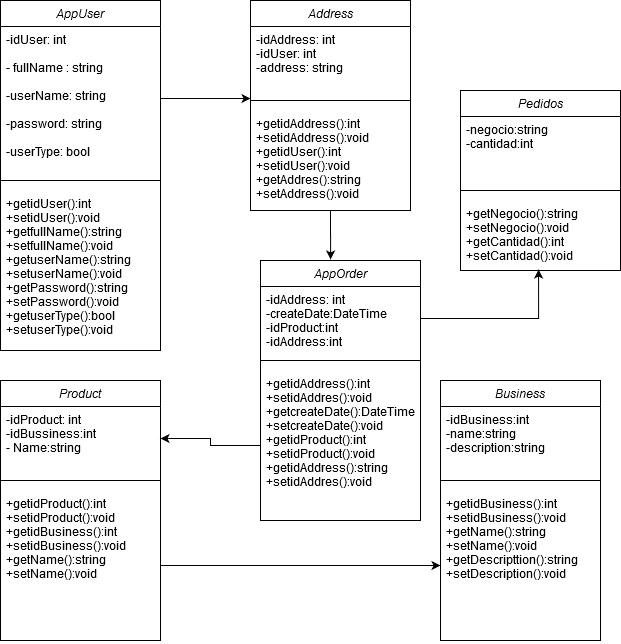

The diagram above was exported from draw.io. Its source (the exported page's mxGraphModel, read from the mxfile embedded in the PNG):
<mxGraphModel dx="1935" dy="1648" grid="1" gridSize="10" guides="1" tooltips="1" connect="1" arrows="1" fold="1" page="1" pageScale="1" pageWidth="827" pageHeight="1169" math="0" shadow="0">
  <root>
    <mxCell id="WIyWlLk6GJQsqaUBKTNV-0" />
    <mxCell id="WIyWlLk6GJQsqaUBKTNV-1" parent="WIyWlLk6GJQsqaUBKTNV-0" />
    <mxCell id="zkfFHV4jXpPFQw0GAbJ--0" value="AppUser" style="swimlane;fontStyle=2;align=center;verticalAlign=top;childLayout=stackLayout;horizontal=1;startSize=26;horizontalStack=0;resizeParent=1;resizeLast=0;collapsible=1;marginBottom=0;rounded=0;shadow=0;strokeWidth=1;" parent="WIyWlLk6GJQsqaUBKTNV-1" vertex="1">
      <mxGeometry x="-10" y="-10" width="160" height="350" as="geometry">
        <mxRectangle x="230" y="140" width="160" height="26" as="alternateBounds" />
      </mxGeometry>
    </mxCell>
    <mxCell id="zkfFHV4jXpPFQw0GAbJ--1" value="-idUser: int&#10;&#10;- fullName : string&#10;&#10;-userName: string&#10;&#10;-password: string&#10;&#10;-userType: bool&#10;" style="text;align=left;verticalAlign=top;spacingLeft=4;spacingRight=4;overflow=hidden;rotatable=0;points=[[0,0.5],[1,0.5]];portConstraint=eastwest;" parent="zkfFHV4jXpPFQw0GAbJ--0" vertex="1">
      <mxGeometry y="26" width="160" height="144" as="geometry" />
    </mxCell>
    <mxCell id="zkfFHV4jXpPFQw0GAbJ--4" value="" style="line;html=1;strokeWidth=1;align=left;verticalAlign=middle;spacingTop=-1;spacingLeft=3;spacingRight=3;rotatable=0;labelPosition=right;points=[];portConstraint=eastwest;" parent="zkfFHV4jXpPFQw0GAbJ--0" vertex="1">
      <mxGeometry y="170" width="160" height="20" as="geometry" />
    </mxCell>
    <mxCell id="zkfFHV4jXpPFQw0GAbJ--5" value="+getidUser():int&#10;+setidUser():void&#10;+getfullName():string&#10;+setfullName():void&#10;+getuserName():string&#10;+setuserName():void&#10;+getPassword():string&#10;+setPassword():void&#10;+getuserType():bool&#10;+setuserType():void&#10;" style="text;align=left;verticalAlign=top;spacingLeft=4;spacingRight=4;overflow=hidden;rotatable=0;points=[[0,0.5],[1,0.5]];portConstraint=eastwest;" parent="zkfFHV4jXpPFQw0GAbJ--0" vertex="1">
      <mxGeometry y="190" width="160" height="160" as="geometry" />
    </mxCell>
    <mxCell id="x5DT4KIZHzGZEPxNW5Hu-21" style="edgeStyle=orthogonalEdgeStyle;rounded=0;orthogonalLoop=1;jettySize=auto;html=1;exitX=0.5;exitY=1;exitDx=0;exitDy=0;entryX=0.438;entryY=-0.004;entryDx=0;entryDy=0;entryPerimeter=0;" edge="1" parent="WIyWlLk6GJQsqaUBKTNV-1" source="x5DT4KIZHzGZEPxNW5Hu-0" target="x5DT4KIZHzGZEPxNW5Hu-4">
      <mxGeometry relative="1" as="geometry" />
    </mxCell>
    <mxCell id="x5DT4KIZHzGZEPxNW5Hu-0" value="Address" style="swimlane;fontStyle=2;align=center;verticalAlign=top;childLayout=stackLayout;horizontal=1;startSize=26;horizontalStack=0;resizeParent=1;resizeLast=0;collapsible=1;marginBottom=0;rounded=0;shadow=0;strokeWidth=1;" vertex="1" parent="WIyWlLk6GJQsqaUBKTNV-1">
      <mxGeometry x="240" y="-10" width="160" height="210" as="geometry">
        <mxRectangle x="230" y="140" width="160" height="26" as="alternateBounds" />
      </mxGeometry>
    </mxCell>
    <mxCell id="x5DT4KIZHzGZEPxNW5Hu-1" value="-idAddress: int&#10;-idUser: int&#10;-address: string&#10;" style="text;align=left;verticalAlign=top;spacingLeft=4;spacingRight=4;overflow=hidden;rotatable=0;points=[[0,0.5],[1,0.5]];portConstraint=eastwest;" vertex="1" parent="x5DT4KIZHzGZEPxNW5Hu-0">
      <mxGeometry y="26" width="160" height="64" as="geometry" />
    </mxCell>
    <mxCell id="x5DT4KIZHzGZEPxNW5Hu-2" value="" style="line;html=1;strokeWidth=1;align=left;verticalAlign=middle;spacingTop=-1;spacingLeft=3;spacingRight=3;rotatable=0;labelPosition=right;points=[];portConstraint=eastwest;" vertex="1" parent="x5DT4KIZHzGZEPxNW5Hu-0">
      <mxGeometry y="90" width="160" height="20" as="geometry" />
    </mxCell>
    <mxCell id="x5DT4KIZHzGZEPxNW5Hu-3" value="+getidAddress():int&#10;+setidAddress():void&#10;+getidUser():int&#10;+setidUser():void&#10;+getAddres():string&#10;+setAddress():void&#10;" style="text;align=left;verticalAlign=top;spacingLeft=4;spacingRight=4;overflow=hidden;rotatable=0;points=[[0,0.5],[1,0.5]];portConstraint=eastwest;" vertex="1" parent="x5DT4KIZHzGZEPxNW5Hu-0">
      <mxGeometry y="110" width="160" height="100" as="geometry" />
    </mxCell>
    <mxCell id="x5DT4KIZHzGZEPxNW5Hu-4" value="AppOrder" style="swimlane;fontStyle=2;align=center;verticalAlign=top;childLayout=stackLayout;horizontal=1;startSize=26;horizontalStack=0;resizeParent=1;resizeLast=0;collapsible=1;marginBottom=0;rounded=0;shadow=0;strokeWidth=1;" vertex="1" parent="WIyWlLk6GJQsqaUBKTNV-1">
      <mxGeometry x="250" y="250" width="160" height="260" as="geometry">
        <mxRectangle x="230" y="140" width="160" height="26" as="alternateBounds" />
      </mxGeometry>
    </mxCell>
    <mxCell id="x5DT4KIZHzGZEPxNW5Hu-5" value="-idAddress: int&#10;-createDate:DateTime&#10;-idProduct:int&#10;-idAddress:int&#10;&#10;" style="text;align=left;verticalAlign=top;spacingLeft=4;spacingRight=4;overflow=hidden;rotatable=0;points=[[0,0.5],[1,0.5]];portConstraint=eastwest;" vertex="1" parent="x5DT4KIZHzGZEPxNW5Hu-4">
      <mxGeometry y="26" width="160" height="64" as="geometry" />
    </mxCell>
    <mxCell id="x5DT4KIZHzGZEPxNW5Hu-6" value="" style="line;html=1;strokeWidth=1;align=left;verticalAlign=middle;spacingTop=-1;spacingLeft=3;spacingRight=3;rotatable=0;labelPosition=right;points=[];portConstraint=eastwest;" vertex="1" parent="x5DT4KIZHzGZEPxNW5Hu-4">
      <mxGeometry y="90" width="160" height="20" as="geometry" />
    </mxCell>
    <mxCell id="x5DT4KIZHzGZEPxNW5Hu-7" value="+getidAddress():int&#10;+setidAddres():void&#10;+getcreateDate():DateTime&#10;+setcreateDate():void&#10;+getidProduct():int&#10;+setidProduct():void&#10;+getidAddress():string&#10;+setidAddres():void&#10;" style="text;align=left;verticalAlign=top;spacingLeft=4;spacingRight=4;overflow=hidden;rotatable=0;points=[[0,0.5],[1,0.5]];portConstraint=eastwest;" vertex="1" parent="x5DT4KIZHzGZEPxNW5Hu-4">
      <mxGeometry y="110" width="160" height="150" as="geometry" />
    </mxCell>
    <mxCell id="x5DT4KIZHzGZEPxNW5Hu-8" value="Product" style="swimlane;fontStyle=2;align=center;verticalAlign=top;childLayout=stackLayout;horizontal=1;startSize=26;horizontalStack=0;resizeParent=1;resizeLast=0;collapsible=1;marginBottom=0;rounded=0;shadow=0;strokeWidth=1;" vertex="1" parent="WIyWlLk6GJQsqaUBKTNV-1">
      <mxGeometry x="-10" y="370" width="160" height="260" as="geometry">
        <mxRectangle x="230" y="140" width="160" height="26" as="alternateBounds" />
      </mxGeometry>
    </mxCell>
    <mxCell id="x5DT4KIZHzGZEPxNW5Hu-9" value="-idProduct: int&#10;-idBussiness:int&#10;- Name:string&#10;&#10;" style="text;align=left;verticalAlign=top;spacingLeft=4;spacingRight=4;overflow=hidden;rotatable=0;points=[[0,0.5],[1,0.5]];portConstraint=eastwest;" vertex="1" parent="x5DT4KIZHzGZEPxNW5Hu-8">
      <mxGeometry y="26" width="160" height="64" as="geometry" />
    </mxCell>
    <mxCell id="x5DT4KIZHzGZEPxNW5Hu-10" value="" style="line;html=1;strokeWidth=1;align=left;verticalAlign=middle;spacingTop=-1;spacingLeft=3;spacingRight=3;rotatable=0;labelPosition=right;points=[];portConstraint=eastwest;" vertex="1" parent="x5DT4KIZHzGZEPxNW5Hu-8">
      <mxGeometry y="90" width="160" height="20" as="geometry" />
    </mxCell>
    <mxCell id="x5DT4KIZHzGZEPxNW5Hu-11" value="+getidProduct():int&#10;+setidProduct():void&#10;+getidBusiness():int&#10;+setidBusiness():void&#10;+getName():string&#10;+setName():void&#10;" style="text;align=left;verticalAlign=top;spacingLeft=4;spacingRight=4;overflow=hidden;rotatable=0;points=[[0,0.5],[1,0.5]];portConstraint=eastwest;" vertex="1" parent="x5DT4KIZHzGZEPxNW5Hu-8">
      <mxGeometry y="110" width="160" height="150" as="geometry" />
    </mxCell>
    <mxCell id="x5DT4KIZHzGZEPxNW5Hu-12" value="Business" style="swimlane;fontStyle=2;align=center;verticalAlign=top;childLayout=stackLayout;horizontal=1;startSize=26;horizontalStack=0;resizeParent=1;resizeLast=0;collapsible=1;marginBottom=0;rounded=0;shadow=0;strokeWidth=1;" vertex="1" parent="WIyWlLk6GJQsqaUBKTNV-1">
      <mxGeometry x="430" y="370" width="160" height="260" as="geometry">
        <mxRectangle x="230" y="140" width="160" height="26" as="alternateBounds" />
      </mxGeometry>
    </mxCell>
    <mxCell id="x5DT4KIZHzGZEPxNW5Hu-13" value="-idBusiness:int&#10;-name:string&#10;-description:string&#10;" style="text;align=left;verticalAlign=top;spacingLeft=4;spacingRight=4;overflow=hidden;rotatable=0;points=[[0,0.5],[1,0.5]];portConstraint=eastwest;" vertex="1" parent="x5DT4KIZHzGZEPxNW5Hu-12">
      <mxGeometry y="26" width="160" height="64" as="geometry" />
    </mxCell>
    <mxCell id="x5DT4KIZHzGZEPxNW5Hu-14" value="" style="line;html=1;strokeWidth=1;align=left;verticalAlign=middle;spacingTop=-1;spacingLeft=3;spacingRight=3;rotatable=0;labelPosition=right;points=[];portConstraint=eastwest;" vertex="1" parent="x5DT4KIZHzGZEPxNW5Hu-12">
      <mxGeometry y="90" width="160" height="20" as="geometry" />
    </mxCell>
    <mxCell id="x5DT4KIZHzGZEPxNW5Hu-15" value="+getidBusiness():int&#10;+setidBusiness():void&#10;+getName():string&#10;+setName():void&#10;+getDescripttion():string&#10;+setDescription():void&#10;&#10;" style="text;align=left;verticalAlign=top;spacingLeft=4;spacingRight=4;overflow=hidden;rotatable=0;points=[[0,0.5],[1,0.5]];portConstraint=eastwest;" vertex="1" parent="x5DT4KIZHzGZEPxNW5Hu-12">
      <mxGeometry y="110" width="160" height="150" as="geometry" />
    </mxCell>
    <mxCell id="x5DT4KIZHzGZEPxNW5Hu-16" value="Pedidos" style="swimlane;fontStyle=2;align=center;verticalAlign=top;childLayout=stackLayout;horizontal=1;startSize=26;horizontalStack=0;resizeParent=1;resizeLast=0;collapsible=1;marginBottom=0;rounded=0;shadow=0;strokeWidth=1;" vertex="1" parent="WIyWlLk6GJQsqaUBKTNV-1">
      <mxGeometry x="450" y="80" width="160" height="180" as="geometry">
        <mxRectangle x="230" y="140" width="160" height="26" as="alternateBounds" />
      </mxGeometry>
    </mxCell>
    <mxCell id="x5DT4KIZHzGZEPxNW5Hu-17" value="-negocio:string&#10;-cantidad:int&#10;" style="text;align=left;verticalAlign=top;spacingLeft=4;spacingRight=4;overflow=hidden;rotatable=0;points=[[0,0.5],[1,0.5]];portConstraint=eastwest;" vertex="1" parent="x5DT4KIZHzGZEPxNW5Hu-16">
      <mxGeometry y="26" width="160" height="64" as="geometry" />
    </mxCell>
    <mxCell id="x5DT4KIZHzGZEPxNW5Hu-18" value="" style="line;html=1;strokeWidth=1;align=left;verticalAlign=middle;spacingTop=-1;spacingLeft=3;spacingRight=3;rotatable=0;labelPosition=right;points=[];portConstraint=eastwest;" vertex="1" parent="x5DT4KIZHzGZEPxNW5Hu-16">
      <mxGeometry y="90" width="160" height="20" as="geometry" />
    </mxCell>
    <mxCell id="x5DT4KIZHzGZEPxNW5Hu-19" value="+getNegocio():string&#10;+setNegocio():void&#10;+getCantidad():int&#10;+setCantidad():void&#10;&#10;&#10;" style="text;align=left;verticalAlign=top;spacingLeft=4;spacingRight=4;overflow=hidden;rotatable=0;points=[[0,0.5],[1,0.5]];portConstraint=eastwest;" vertex="1" parent="x5DT4KIZHzGZEPxNW5Hu-16">
      <mxGeometry y="110" width="160" height="70" as="geometry" />
    </mxCell>
    <mxCell id="x5DT4KIZHzGZEPxNW5Hu-20" style="edgeStyle=orthogonalEdgeStyle;rounded=0;orthogonalLoop=1;jettySize=auto;html=1;" edge="1" parent="WIyWlLk6GJQsqaUBKTNV-1" source="zkfFHV4jXpPFQw0GAbJ--1">
      <mxGeometry relative="1" as="geometry">
        <mxPoint x="240" y="88" as="targetPoint" />
      </mxGeometry>
    </mxCell>
    <mxCell id="x5DT4KIZHzGZEPxNW5Hu-22" style="edgeStyle=orthogonalEdgeStyle;rounded=0;orthogonalLoop=1;jettySize=auto;html=1;entryX=1;entryY=0.5;entryDx=0;entryDy=0;" edge="1" parent="WIyWlLk6GJQsqaUBKTNV-1" source="x5DT4KIZHzGZEPxNW5Hu-7" target="x5DT4KIZHzGZEPxNW5Hu-9">
      <mxGeometry relative="1" as="geometry" />
    </mxCell>
    <mxCell id="x5DT4KIZHzGZEPxNW5Hu-23" style="edgeStyle=orthogonalEdgeStyle;rounded=0;orthogonalLoop=1;jettySize=auto;html=1;entryX=0;entryY=0.5;entryDx=0;entryDy=0;" edge="1" parent="WIyWlLk6GJQsqaUBKTNV-1" source="x5DT4KIZHzGZEPxNW5Hu-11" target="x5DT4KIZHzGZEPxNW5Hu-15">
      <mxGeometry relative="1" as="geometry" />
    </mxCell>
    <mxCell id="x5DT4KIZHzGZEPxNW5Hu-24" style="edgeStyle=orthogonalEdgeStyle;rounded=0;orthogonalLoop=1;jettySize=auto;html=1;exitX=1;exitY=0.5;exitDx=0;exitDy=0;entryX=0.488;entryY=0.986;entryDx=0;entryDy=0;entryPerimeter=0;" edge="1" parent="WIyWlLk6GJQsqaUBKTNV-1" source="x5DT4KIZHzGZEPxNW5Hu-5" target="x5DT4KIZHzGZEPxNW5Hu-19">
      <mxGeometry relative="1" as="geometry" />
    </mxCell>
  </root>
</mxGraphModel>